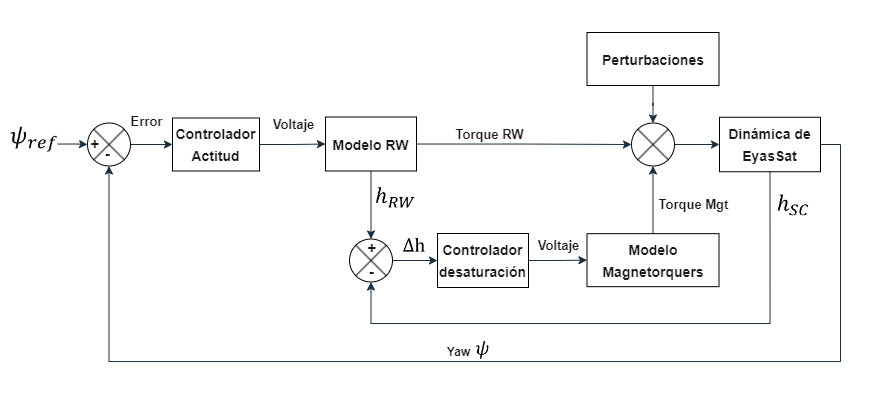

The diagram above was exported from draw.io. Its source (the exported page's mxGraphModel, read from the mxfile embedded in the PNG):
<mxGraphModel dx="1388" dy="941" grid="0" gridSize="10" guides="1" tooltips="1" connect="1" arrows="1" fold="1" page="1" pageScale="1.2" pageWidth="400" pageHeight="400" background="#ffffff" math="0" shadow="0">
  <root>
    <mxCell id="0" />
    <mxCell id="1" parent="0" />
    <mxCell id="SHFAngRMwkovwHlTtLld-5" value="" style="edgeStyle=orthogonalEdgeStyle;rounded=0;orthogonalLoop=1;jettySize=auto;html=1;strokeColor=#182E3E;fontColor=#1A1A1A;" edge="1" parent="1" source="SHFAngRMwkovwHlTtLld-1" target="SHFAngRMwkovwHlTtLld-4">
      <mxGeometry relative="1" as="geometry" />
    </mxCell>
    <mxCell id="SHFAngRMwkovwHlTtLld-1" value="" style="shape=sumEllipse;perimeter=ellipsePerimeter;whiteSpace=wrap;html=1;backgroundOutline=1;labelBackgroundColor=none;fillColor=#FFFFFF;strokeColor=#000000;fontColor=#1A1A1A;" vertex="1" parent="1">
      <mxGeometry x="119" y="123.5" width="43" height="43" as="geometry" />
    </mxCell>
    <mxCell id="SHFAngRMwkovwHlTtLld-7" value="" style="edgeStyle=orthogonalEdgeStyle;rounded=0;orthogonalLoop=1;jettySize=auto;html=1;strokeColor=#182E3E;fontColor=#1A1A1A;entryX=0;entryY=0.5;entryDx=0;entryDy=0;" edge="1" parent="1" source="SHFAngRMwkovwHlTtLld-8" target="SHFAngRMwkovwHlTtLld-23">
      <mxGeometry relative="1" as="geometry" />
    </mxCell>
    <mxCell id="SHFAngRMwkovwHlTtLld-4" value="&lt;h2&gt;&lt;font style=&quot;font-size: 14px;&quot;&gt;Controlador Actitud&lt;/font&gt;&lt;/h2&gt;" style="whiteSpace=wrap;html=1;fillColor=#FFFFFF;strokeColor=#000000;fontColor=#1A1A1A;labelBackgroundColor=none;rounded=0;" vertex="1" parent="1">
      <mxGeometry x="204" y="118.5" width="87" height="53" as="geometry" />
    </mxCell>
    <mxCell id="SHFAngRMwkovwHlTtLld-52" style="edgeStyle=orthogonalEdgeStyle;rounded=0;orthogonalLoop=1;jettySize=auto;html=1;exitX=1;exitY=0.5;exitDx=0;exitDy=0;entryX=0.5;entryY=1;entryDx=0;entryDy=0;strokeColor=#182E3E;fontColor=#1A1A1A;" edge="1" parent="1" source="SHFAngRMwkovwHlTtLld-6" target="SHFAngRMwkovwHlTtLld-1">
      <mxGeometry relative="1" as="geometry">
        <Array as="points">
          <mxPoint x="872" y="145" />
          <mxPoint x="872" y="362" />
          <mxPoint x="141" y="362" />
        </Array>
      </mxGeometry>
    </mxCell>
    <mxCell id="SHFAngRMwkovwHlTtLld-57" style="edgeStyle=orthogonalEdgeStyle;rounded=0;orthogonalLoop=1;jettySize=auto;html=1;strokeColor=#182E3E;fontColor=#1A1A1A;entryX=0.5;entryY=1;entryDx=0;entryDy=0;exitX=0.5;exitY=1;exitDx=0;exitDy=0;" edge="1" parent="1" source="SHFAngRMwkovwHlTtLld-6" target="SHFAngRMwkovwHlTtLld-26">
      <mxGeometry relative="1" as="geometry">
        <mxPoint x="402.5" y="290.45999999999987" as="targetPoint" />
        <mxPoint x="801.5" y="180.21" as="sourcePoint" />
        <Array as="points">
          <mxPoint x="802" y="324" />
          <mxPoint x="403" y="324" />
        </Array>
      </mxGeometry>
    </mxCell>
    <mxCell id="SHFAngRMwkovwHlTtLld-6" value="&lt;h2&gt;&lt;font style=&quot;font-size: 14px;&quot;&gt;Dinámica de EyasSat&lt;/font&gt;&lt;/h2&gt;" style="whiteSpace=wrap;html=1;fillColor=#FFFFFF;strokeColor=#000000;fontColor=#1A1A1A;labelBackgroundColor=none;" vertex="1" parent="1">
      <mxGeometry x="751" y="117.75" width="101" height="54.5" as="geometry" />
    </mxCell>
    <mxCell id="SHFAngRMwkovwHlTtLld-9" value="" style="edgeStyle=orthogonalEdgeStyle;rounded=0;orthogonalLoop=1;jettySize=auto;html=1;strokeColor=#182E3E;fontColor=#1A1A1A;" edge="1" parent="1" source="SHFAngRMwkovwHlTtLld-4" target="SHFAngRMwkovwHlTtLld-8">
      <mxGeometry relative="1" as="geometry">
        <mxPoint x="392" y="145" as="sourcePoint" />
        <mxPoint x="560" y="145" as="targetPoint" />
      </mxGeometry>
    </mxCell>
    <mxCell id="SHFAngRMwkovwHlTtLld-31" style="edgeStyle=orthogonalEdgeStyle;rounded=0;orthogonalLoop=1;jettySize=auto;html=1;entryX=0.5;entryY=0;entryDx=0;entryDy=0;strokeColor=#182E3E;fontColor=#1A1A1A;" edge="1" parent="1" source="SHFAngRMwkovwHlTtLld-8" target="SHFAngRMwkovwHlTtLld-26">
      <mxGeometry relative="1" as="geometry" />
    </mxCell>
    <mxCell id="SHFAngRMwkovwHlTtLld-8" value="&lt;h2&gt;&lt;font style=&quot;font-size: 14px;&quot;&gt;Modelo RW&lt;/font&gt;&lt;/h2&gt;" style="whiteSpace=wrap;html=1;fillColor=#FFFFFF;strokeColor=#000000;fontColor=#1A1A1A;labelBackgroundColor=none;" vertex="1" parent="1">
      <mxGeometry x="357" y="117.5" width="91" height="54" as="geometry" />
    </mxCell>
    <mxCell id="SHFAngRMwkovwHlTtLld-10" value="&lt;font style=&quot;font-size: 13px;&quot;&gt;&lt;b&gt;Voltaje&lt;/b&gt;&lt;/font&gt;" style="text;html=1;align=center;verticalAlign=middle;resizable=0;points=[];autosize=1;strokeColor=none;fillColor=none;fontColor=#1A1A1A;" vertex="1" parent="1">
      <mxGeometry x="295" y="111" width="60" height="28" as="geometry" />
    </mxCell>
    <mxCell id="SHFAngRMwkovwHlTtLld-11" value="&lt;font style=&quot;font-size: 13px;&quot;&gt;&lt;b&gt;Torque RW&lt;/b&gt;&lt;/font&gt;" style="text;html=1;align=center;verticalAlign=middle;resizable=0;points=[];autosize=1;strokeColor=none;fillColor=none;fontColor=#1A1A1A;" vertex="1" parent="1">
      <mxGeometry x="478" y="121.09" width="86" height="28" as="geometry" />
    </mxCell>
    <mxCell id="SHFAngRMwkovwHlTtLld-13" value="&lt;font style=&quot;font-size: 13px;&quot;&gt;&lt;b&gt;Error&lt;/b&gt;&lt;/font&gt;" style="text;html=1;align=center;verticalAlign=middle;resizable=0;points=[];autosize=1;strokeColor=none;fillColor=none;fontColor=#1A1A1A;" vertex="1" parent="1">
      <mxGeometry x="153" y="108" width="50" height="28" as="geometry" />
    </mxCell>
    <mxCell id="SHFAngRMwkovwHlTtLld-18" value="&lt;b&gt;Yaw&lt;/b&gt;" style="text;html=1;align=center;verticalAlign=middle;resizable=0;points=[];autosize=1;strokeColor=none;fillColor=none;fontColor=#1A1A1A;" vertex="1" parent="1">
      <mxGeometry x="469" y="340" width="41" height="26" as="geometry" />
    </mxCell>
    <mxCell id="SHFAngRMwkovwHlTtLld-24" value="" style="edgeStyle=orthogonalEdgeStyle;rounded=0;orthogonalLoop=1;jettySize=auto;html=1;strokeColor=#182E3E;fontColor=#1A1A1A;" edge="1" parent="1" source="SHFAngRMwkovwHlTtLld-23" target="SHFAngRMwkovwHlTtLld-6">
      <mxGeometry relative="1" as="geometry" />
    </mxCell>
    <mxCell id="SHFAngRMwkovwHlTtLld-23" value="" style="shape=sumEllipse;perimeter=ellipsePerimeter;whiteSpace=wrap;html=1;backgroundOutline=1;labelBackgroundColor=none;fillColor=#FFFFFF;strokeColor=#000000;fontColor=#1A1A1A;" vertex="1" parent="1">
      <mxGeometry x="663" y="123.5" width="43" height="43" as="geometry" />
    </mxCell>
    <mxCell id="SHFAngRMwkovwHlTtLld-33" style="edgeStyle=orthogonalEdgeStyle;rounded=0;orthogonalLoop=1;jettySize=auto;html=1;entryX=0;entryY=0.5;entryDx=0;entryDy=0;strokeColor=#182E3E;fontColor=#1A1A1A;" edge="1" parent="1" source="SHFAngRMwkovwHlTtLld-26" target="SHFAngRMwkovwHlTtLld-29">
      <mxGeometry relative="1" as="geometry" />
    </mxCell>
    <mxCell id="SHFAngRMwkovwHlTtLld-26" value="" style="shape=sumEllipse;perimeter=ellipsePerimeter;whiteSpace=wrap;html=1;backgroundOutline=1;labelBackgroundColor=none;fillColor=#FFFFFF;strokeColor=#000000;fontColor=#1A1A1A;" vertex="1" parent="1">
      <mxGeometry x="381" y="239.5" width="43" height="43" as="geometry" />
    </mxCell>
    <mxCell id="SHFAngRMwkovwHlTtLld-50" value="" style="edgeStyle=orthogonalEdgeStyle;rounded=0;orthogonalLoop=1;jettySize=auto;html=1;strokeColor=#182E3E;fontColor=#1A1A1A;" edge="1" parent="1" source="SHFAngRMwkovwHlTtLld-29" target="SHFAngRMwkovwHlTtLld-44">
      <mxGeometry relative="1" as="geometry" />
    </mxCell>
    <mxCell id="SHFAngRMwkovwHlTtLld-29" value="&lt;h2&gt;&lt;span style=&quot;font-size: 14px;&quot;&gt;Controlador desaturación&lt;/span&gt;&lt;/h2&gt;" style="whiteSpace=wrap;html=1;fillColor=#FFFFFF;strokeColor=#000000;fontColor=#1A1A1A;labelBackgroundColor=none;" vertex="1" parent="1">
      <mxGeometry x="469" y="234" width="91" height="54" as="geometry" />
    </mxCell>
    <mxCell id="SHFAngRMwkovwHlTtLld-37" value="&lt;font style=&quot;font-size: 15px;&quot;&gt;&lt;b&gt;+&lt;/b&gt;&lt;/font&gt;" style="text;html=1;align=center;verticalAlign=middle;resizable=0;points=[];autosize=1;strokeColor=none;fillColor=none;fontColor=#1A1A1A;" vertex="1" parent="1">
      <mxGeometry x="389" y="234" width="27" height="30" as="geometry" />
    </mxCell>
    <mxCell id="SHFAngRMwkovwHlTtLld-38" value="&lt;font style=&quot;font-size: 15px;&quot;&gt;&lt;b&gt;-&lt;/b&gt;&lt;/font&gt;" style="text;html=1;align=center;verticalAlign=middle;resizable=0;points=[];autosize=1;strokeColor=none;fillColor=none;fontColor=#1A1A1A;" vertex="1" parent="1">
      <mxGeometry x="391" y="257.16999999999996" width="23" height="30" as="geometry" />
    </mxCell>
    <mxCell id="SHFAngRMwkovwHlTtLld-42" style="edgeStyle=orthogonalEdgeStyle;rounded=0;orthogonalLoop=1;jettySize=auto;html=1;entryX=0;entryY=0.5;entryDx=0;entryDy=0;strokeColor=#182E3E;fontColor=#1A1A1A;" edge="1" parent="1" source="SHFAngRMwkovwHlTtLld-40" target="SHFAngRMwkovwHlTtLld-1">
      <mxGeometry relative="1" as="geometry" />
    </mxCell>
    <mxCell id="SHFAngRMwkovwHlTtLld-40" value="" style="shape=image;verticalLabelPosition=bottom;labelBackgroundColor=default;verticalAlign=top;aspect=fixed;imageAspect=0;image=data:image/png,(base64 omitted: 2340 chars);" vertex="1" parent="1">
      <mxGeometry x="42" y="121.09" width="47.16" height="46.83" as="geometry" />
    </mxCell>
    <mxCell id="SHFAngRMwkovwHlTtLld-43" value="" style="shape=image;verticalLabelPosition=bottom;labelBackgroundColor=default;verticalAlign=top;aspect=fixed;imageAspect=0;image=data:image/png,(base64 omitted: 1460 chars);" vertex="1" parent="1">
      <mxGeometry x="432" y="234.17" width="27.73" height="35.83" as="geometry" />
    </mxCell>
    <mxCell id="SHFAngRMwkovwHlTtLld-51" style="edgeStyle=orthogonalEdgeStyle;rounded=0;orthogonalLoop=1;jettySize=auto;html=1;entryX=0.5;entryY=1;entryDx=0;entryDy=0;strokeColor=#182E3E;fontColor=#1A1A1A;" edge="1" parent="1" source="SHFAngRMwkovwHlTtLld-44" target="SHFAngRMwkovwHlTtLld-23">
      <mxGeometry relative="1" as="geometry" />
    </mxCell>
    <mxCell id="SHFAngRMwkovwHlTtLld-44" value="&lt;h2&gt;&lt;span style=&quot;font-size: 14px;&quot;&gt;Modelo Magnetorquers&lt;/span&gt;&lt;/h2&gt;" style="whiteSpace=wrap;html=1;fillColor=#FFFFFF;strokeColor=#000000;fontColor=#1A1A1A;labelBackgroundColor=none;" vertex="1" parent="1">
      <mxGeometry x="618.5" y="234.17" width="132" height="53" as="geometry" />
    </mxCell>
    <mxCell id="SHFAngRMwkovwHlTtLld-49" style="edgeStyle=orthogonalEdgeStyle;rounded=0;orthogonalLoop=1;jettySize=auto;html=1;strokeColor=#182E3E;fontColor=#1A1A1A;" edge="1" parent="1" source="SHFAngRMwkovwHlTtLld-48" target="SHFAngRMwkovwHlTtLld-23">
      <mxGeometry relative="1" as="geometry" />
    </mxCell>
    <mxCell id="SHFAngRMwkovwHlTtLld-48" value="&lt;h2&gt;&lt;span style=&quot;font-size: 14px;&quot;&gt;Perturbaciones&lt;/span&gt;&lt;/h2&gt;" style="whiteSpace=wrap;html=1;fillColor=#FFFFFF;strokeColor=#000000;fontColor=#1A1A1A;labelBackgroundColor=none;" vertex="1" parent="1">
      <mxGeometry x="618.5" y="33" width="132" height="53" as="geometry" />
    </mxCell>
    <mxCell id="SHFAngRMwkovwHlTtLld-53" value="" style="shape=image;verticalLabelPosition=bottom;labelBackgroundColor=default;verticalAlign=top;aspect=fixed;imageAspect=0;image=data:image/png,(base64 omitted: 1340 chars);" vertex="1" parent="1">
      <mxGeometry x="497.09000000000003" y="337" width="34.82" height="24" as="geometry" />
    </mxCell>
    <mxCell id="SHFAngRMwkovwHlTtLld-54" value="&lt;font style=&quot;font-size: 13px;&quot;&gt;&lt;b&gt;Voltaje&lt;/b&gt;&lt;/font&gt;" style="text;html=1;align=center;verticalAlign=middle;resizable=0;points=[];autosize=1;strokeColor=none;fillColor=none;fontColor=#1A1A1A;" vertex="1" parent="1">
      <mxGeometry x="560" y="232" width="60" height="28" as="geometry" />
    </mxCell>
    <mxCell id="SHFAngRMwkovwHlTtLld-56" value="&lt;font style=&quot;font-size: 13px;&quot;&gt;&lt;b&gt;Torque Mgt&lt;/b&gt;&lt;/font&gt;" style="text;html=1;align=center;verticalAlign=middle;resizable=0;points=[];autosize=1;strokeColor=none;fillColor=none;fontColor=#1A1A1A;" vertex="1" parent="1">
      <mxGeometry x="681" y="191" width="88" height="28" as="geometry" />
    </mxCell>
    <mxCell id="SHFAngRMwkovwHlTtLld-58" value="&lt;font style=&quot;font-size: 15px;&quot;&gt;&lt;b&gt;+&lt;/b&gt;&lt;/font&gt;" style="text;html=1;align=center;verticalAlign=middle;resizable=0;points=[];autosize=1;strokeColor=none;fillColor=none;fontColor=#1A1A1A;" vertex="1" parent="1">
      <mxGeometry x="113" y="129.5" width="27" height="30" as="geometry" />
    </mxCell>
    <mxCell id="SHFAngRMwkovwHlTtLld-59" value="&lt;font style=&quot;font-size: 15px;&quot;&gt;&lt;b&gt;-&lt;/b&gt;&lt;/font&gt;" style="text;html=1;align=center;verticalAlign=middle;resizable=0;points=[];autosize=1;strokeColor=none;fillColor=none;fontColor=#1A1A1A;" vertex="1" parent="1">
      <mxGeometry x="127" y="139" width="23" height="30" as="geometry" />
    </mxCell>
    <mxCell id="SHFAngRMwkovwHlTtLld-60" value="" style="shape=image;verticalLabelPosition=bottom;labelBackgroundColor=default;verticalAlign=top;aspect=fixed;imageAspect=0;image=data:image/png,(base64 omitted: 2408 chars);" vertex="1" parent="1">
      <mxGeometry x="376" y="183" width="107.62" height="41" as="geometry" />
    </mxCell>
    <mxCell id="SHFAngRMwkovwHlTtLld-61" value="" style="shape=image;verticalLabelPosition=bottom;labelBackgroundColor=default;verticalAlign=top;aspect=fixed;imageAspect=0;image=data:image/png,(base64 omitted: 2004 chars);" vertex="1" parent="1">
      <mxGeometry x="773" y="190" width="109.45" height="42" as="geometry" />
    </mxCell>
  </root>
</mxGraphModel>